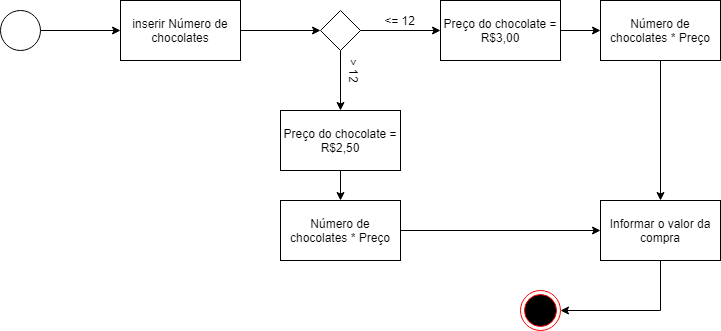

The diagram above was exported from draw.io. Its source (the exported page's mxGraphModel, read from the mxfile embedded in the PNG):
<mxGraphModel dx="1108" dy="482" grid="1" gridSize="10" guides="1" tooltips="1" connect="1" arrows="1" fold="1" page="1" pageScale="1" pageWidth="827" pageHeight="1169" math="0" shadow="0">
  <root>
    <mxCell id="0" />
    <mxCell id="1" parent="0" />
    <mxCell id="P5o8ThgNv18Rndx5MeS0-3" value="" style="edgeStyle=orthogonalEdgeStyle;rounded=0;orthogonalLoop=1;jettySize=auto;html=1;entryX=0;entryY=0.5;entryDx=0;entryDy=0;" edge="1" parent="1" source="P5o8ThgNv18Rndx5MeS0-1" target="P5o8ThgNv18Rndx5MeS0-4">
      <mxGeometry relative="1" as="geometry">
        <mxPoint x="160" y="60" as="targetPoint" />
      </mxGeometry>
    </mxCell>
    <mxCell id="P5o8ThgNv18Rndx5MeS0-1" value="" style="ellipse;whiteSpace=wrap;html=1;" vertex="1" parent="1">
      <mxGeometry x="40" y="40" width="40" height="40" as="geometry" />
    </mxCell>
    <mxCell id="P5o8ThgNv18Rndx5MeS0-6" value="" style="edgeStyle=orthogonalEdgeStyle;rounded=0;orthogonalLoop=1;jettySize=auto;html=1;entryX=0;entryY=0.5;entryDx=0;entryDy=0;" edge="1" parent="1" source="P5o8ThgNv18Rndx5MeS0-4" target="P5o8ThgNv18Rndx5MeS0-7">
      <mxGeometry relative="1" as="geometry">
        <mxPoint x="360" y="60" as="targetPoint" />
      </mxGeometry>
    </mxCell>
    <mxCell id="P5o8ThgNv18Rndx5MeS0-4" value="inserir Número de chocolates" style="rounded=0;whiteSpace=wrap;html=1;" vertex="1" parent="1">
      <mxGeometry x="160" y="30" width="120" height="60" as="geometry" />
    </mxCell>
    <mxCell id="P5o8ThgNv18Rndx5MeS0-9" value="" style="edgeStyle=orthogonalEdgeStyle;rounded=0;orthogonalLoop=1;jettySize=auto;html=1;" edge="1" parent="1" source="P5o8ThgNv18Rndx5MeS0-7" target="P5o8ThgNv18Rndx5MeS0-8">
      <mxGeometry relative="1" as="geometry" />
    </mxCell>
    <mxCell id="P5o8ThgNv18Rndx5MeS0-12" value="" style="edgeStyle=orthogonalEdgeStyle;rounded=0;orthogonalLoop=1;jettySize=auto;html=1;entryX=0.5;entryY=0;entryDx=0;entryDy=0;" edge="1" parent="1" source="P5o8ThgNv18Rndx5MeS0-7" target="P5o8ThgNv18Rndx5MeS0-13">
      <mxGeometry relative="1" as="geometry">
        <mxPoint x="380" y="160" as="targetPoint" />
      </mxGeometry>
    </mxCell>
    <mxCell id="P5o8ThgNv18Rndx5MeS0-7" value="" style="rhombus;whiteSpace=wrap;html=1;" vertex="1" parent="1">
      <mxGeometry x="360" y="40" width="40" height="40" as="geometry" />
    </mxCell>
    <mxCell id="P5o8ThgNv18Rndx5MeS0-18" value="" style="edgeStyle=orthogonalEdgeStyle;rounded=0;orthogonalLoop=1;jettySize=auto;html=1;" edge="1" parent="1" source="P5o8ThgNv18Rndx5MeS0-8" target="P5o8ThgNv18Rndx5MeS0-17">
      <mxGeometry relative="1" as="geometry" />
    </mxCell>
    <mxCell id="P5o8ThgNv18Rndx5MeS0-8" value="Preço do chocolate = R$3,00" style="rounded=0;whiteSpace=wrap;html=1;" vertex="1" parent="1">
      <mxGeometry x="480" y="30" width="120" height="60" as="geometry" />
    </mxCell>
    <mxCell id="P5o8ThgNv18Rndx5MeS0-20" value="" style="edgeStyle=orthogonalEdgeStyle;rounded=0;orthogonalLoop=1;jettySize=auto;html=1;entryX=0.5;entryY=0;entryDx=0;entryDy=0;" edge="1" parent="1" source="P5o8ThgNv18Rndx5MeS0-17" target="P5o8ThgNv18Rndx5MeS0-24">
      <mxGeometry relative="1" as="geometry">
        <mxPoint x="740" y="270" as="targetPoint" />
        <Array as="points" />
      </mxGeometry>
    </mxCell>
    <mxCell id="P5o8ThgNv18Rndx5MeS0-17" value="Número de chocolates * Preço" style="rounded=0;whiteSpace=wrap;html=1;" vertex="1" parent="1">
      <mxGeometry x="640" y="30" width="120" height="60" as="geometry" />
    </mxCell>
    <mxCell id="P5o8ThgNv18Rndx5MeS0-10" value="&amp;lt;= 12&lt;br&gt;" style="text;html=1;align=center;verticalAlign=middle;resizable=0;points=[];autosize=1;" vertex="1" parent="1">
      <mxGeometry x="413.5" y="40" width="50" height="20" as="geometry" />
    </mxCell>
    <mxCell id="P5o8ThgNv18Rndx5MeS0-16" value="" style="edgeStyle=orthogonalEdgeStyle;rounded=0;orthogonalLoop=1;jettySize=auto;html=1;" edge="1" parent="1" source="P5o8ThgNv18Rndx5MeS0-13" target="P5o8ThgNv18Rndx5MeS0-15">
      <mxGeometry relative="1" as="geometry" />
    </mxCell>
    <mxCell id="P5o8ThgNv18Rndx5MeS0-13" value="Preço do chocolate = R$2,50" style="rounded=0;whiteSpace=wrap;html=1;" vertex="1" parent="1">
      <mxGeometry x="320" y="140" width="120" height="60" as="geometry" />
    </mxCell>
    <mxCell id="P5o8ThgNv18Rndx5MeS0-22" value="" style="edgeStyle=orthogonalEdgeStyle;rounded=0;orthogonalLoop=1;jettySize=auto;html=1;entryX=0;entryY=0.5;entryDx=0;entryDy=0;" edge="1" parent="1" source="P5o8ThgNv18Rndx5MeS0-15" target="P5o8ThgNv18Rndx5MeS0-24">
      <mxGeometry relative="1" as="geometry">
        <mxPoint x="680" y="330" as="targetPoint" />
      </mxGeometry>
    </mxCell>
    <mxCell id="P5o8ThgNv18Rndx5MeS0-15" value="Número de chocolates * Preço" style="rounded=0;whiteSpace=wrap;html=1;" vertex="1" parent="1">
      <mxGeometry x="320" y="230" width="120" height="60" as="geometry" />
    </mxCell>
    <mxCell id="P5o8ThgNv18Rndx5MeS0-23" value="" style="ellipse;html=1;shape=endState;fillColor=#000000;strokeColor=#ff0000;" vertex="1" parent="1">
      <mxGeometry x="560" y="320" width="40" height="40" as="geometry" />
    </mxCell>
    <mxCell id="P5o8ThgNv18Rndx5MeS0-26" value="" style="edgeStyle=orthogonalEdgeStyle;rounded=0;orthogonalLoop=1;jettySize=auto;html=1;entryX=1;entryY=0.5;entryDx=0;entryDy=0;" edge="1" parent="1" source="P5o8ThgNv18Rndx5MeS0-24" target="P5o8ThgNv18Rndx5MeS0-23">
      <mxGeometry relative="1" as="geometry">
        <mxPoint x="740" y="440" as="targetPoint" />
        <Array as="points">
          <mxPoint x="700" y="340" />
        </Array>
      </mxGeometry>
    </mxCell>
    <mxCell id="P5o8ThgNv18Rndx5MeS0-24" value="Informar o valor da compra" style="rounded=0;whiteSpace=wrap;html=1;" vertex="1" parent="1">
      <mxGeometry x="640" y="230" width="120" height="60" as="geometry" />
    </mxCell>
    <mxCell id="P5o8ThgNv18Rndx5MeS0-27" value="&amp;gt; 12" style="text;html=1;align=center;verticalAlign=middle;resizable=0;points=[];autosize=1;rotation=90;" vertex="1" parent="1">
      <mxGeometry x="374" y="90" width="40" height="20" as="geometry" />
    </mxCell>
  </root>
</mxGraphModel>